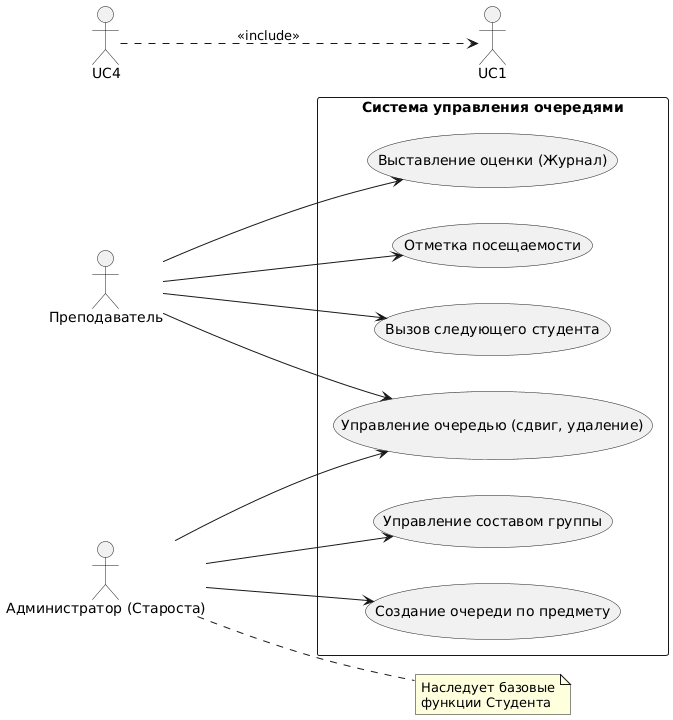

The diagram above was rendered by PlantUML. Its source (embedded in the PNG):
@startuml
left to right direction
actor "Преподаватель" as Teacher
actor "Администратор (Староста)" as Admin

rectangle "Система управления очередями" {
    usecase "Управление очередью (сдвиг, удаление)" as UC7
    usecase "Вызов следующего студента" as UC8
    usecase "Выставление оценки (Журнал)" as UC9
    usecase "Отметка посещаемости" as UC10
    usecase "Управление составом группы" as UC11
    usecase "Создание очереди по предмету" as UC12
}

Admin --> UC11
Admin --> UC12
Admin --> UC7

Teacher --> UC7
Teacher --> UC8
Teacher --> UC9
Teacher --> UC10

note right of Admin : Наследует базовые\nфункции Студента
UC4 ..> UC1 : <<include>>
@enduml